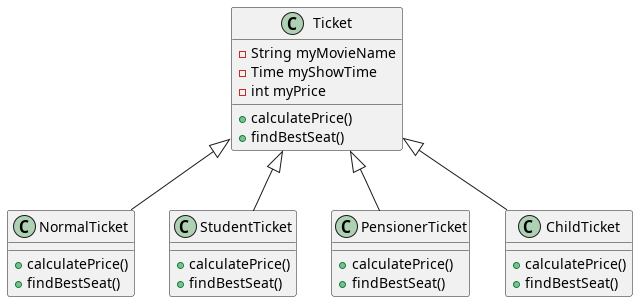

The diagram above was rendered by PlantUML. Its source (embedded in the PNG):
@startuml
class Ticket {
-String myMovieName
-Time myShowTime
-int myPrice
+calculatePrice()
+findBestSeat()
}

class NormalTicket {
+calculatePrice()
+findBestSeat()
}

class StudentTicket {
+calculatePrice()
+findBestSeat()
}

class PensionerTicket {
+calculatePrice()
+findBestSeat()
}

class ChildTicket {
+calculatePrice()
+findBestSeat()
}


Ticket <|-- NormalTicket
Ticket <|-- StudentTicket
Ticket <|-- PensionerTicket
Ticket <|-- ChildTicket
@enduml